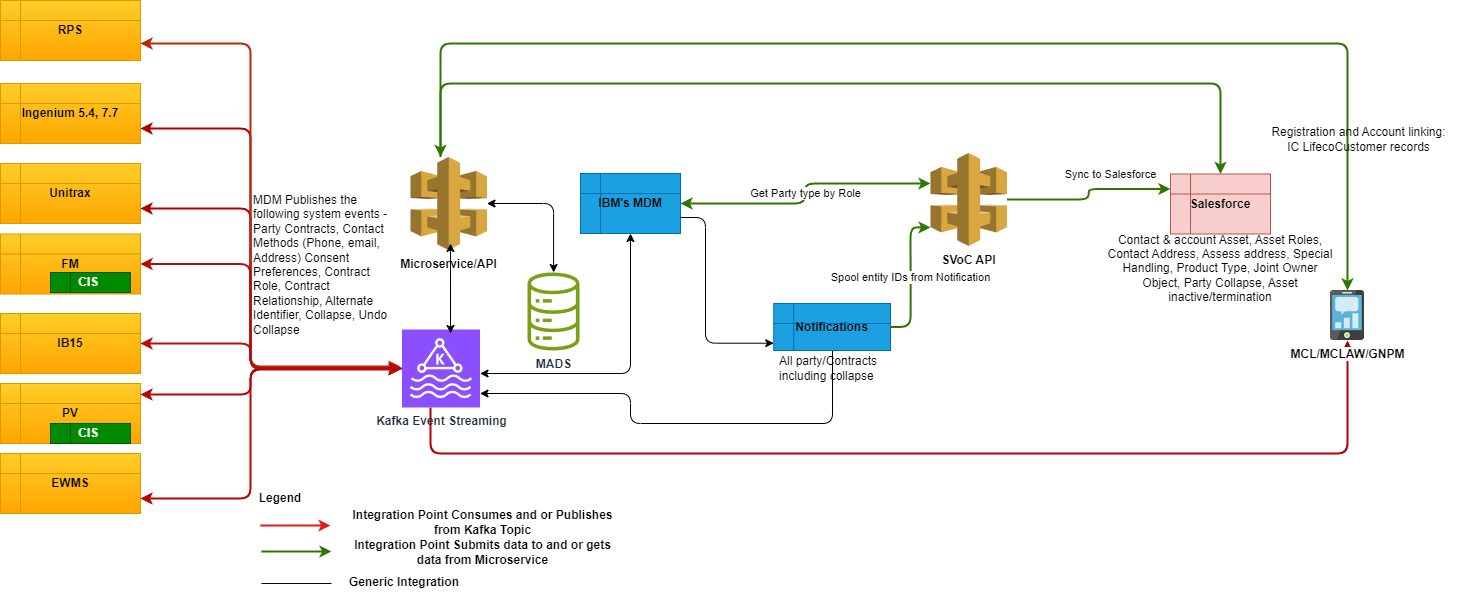

The diagram above was exported from draw.io. Its source (the exported page's mxGraphModel, read from the mxfile embedded in the PNG):
<mxGraphModel dx="1210" dy="1757" grid="1" gridSize="10" guides="1" tooltips="1" connect="1" arrows="1" fold="1" page="1" pageScale="1" pageWidth="827" pageHeight="1169" math="0" shadow="0">
  <root>
    <mxCell id="0" />
    <mxCell id="1" parent="0" />
    <mxCell id="qCVTfPhcg_SB9y_SXzLi-1" value="RPS" style="shape=internalStorage;whiteSpace=wrap;html=1;backgroundOutline=1;fillColor=#ffcd28;strokeColor=#d79b00;gradientColor=#ffa500;fontStyle=1;rounded=0;" parent="1" vertex="1">
      <mxGeometry x="10" y="-23" width="140" height="60" as="geometry" />
    </mxCell>
    <mxCell id="qCVTfPhcg_SB9y_SXzLi-2" value="Ingenium 5.4, 7.7" style="shape=internalStorage;whiteSpace=wrap;html=1;backgroundOutline=1;fillColor=#ffcd28;gradientColor=#ffa500;strokeColor=#d79b00;fontStyle=1;rounded=0;" parent="1" vertex="1">
      <mxGeometry x="10" y="60" width="140" height="60" as="geometry" />
    </mxCell>
    <mxCell id="qCVTfPhcg_SB9y_SXzLi-3" value="Unitrax" style="shape=internalStorage;whiteSpace=wrap;html=1;backgroundOutline=1;fillColor=#ffcd28;gradientColor=#ffa500;strokeColor=#d79b00;fontStyle=1;rounded=0;" parent="1" vertex="1">
      <mxGeometry x="10" y="140" width="140" height="60" as="geometry" />
    </mxCell>
    <mxCell id="qCVTfPhcg_SB9y_SXzLi-4" value="EWMS" style="shape=internalStorage;whiteSpace=wrap;html=1;backgroundOutline=1;fillColor=#ffcd28;strokeColor=#d79b00;gradientColor=#ffa500;fontStyle=1;rounded=0;" parent="1" vertex="1">
      <mxGeometry x="10" y="430" width="140" height="60" as="geometry" />
    </mxCell>
    <mxCell id="qCVTfPhcg_SB9y_SXzLi-5" value="IB15" style="shape=internalStorage;whiteSpace=wrap;html=1;backgroundOutline=1;fillColor=#ffcd28;gradientColor=#ffa500;strokeColor=#d79b00;fontStyle=1;rounded=0;" parent="1" vertex="1">
      <mxGeometry x="10" y="290" width="140" height="60" as="geometry" />
    </mxCell>
    <mxCell id="qCVTfPhcg_SB9y_SXzLi-6" value="PV" style="shape=internalStorage;whiteSpace=wrap;html=1;backgroundOutline=1;fillColor=#ffcd28;gradientColor=#ffa500;strokeColor=#d79b00;fontStyle=1;rounded=0;" parent="1" vertex="1">
      <mxGeometry x="10" y="360" width="140" height="60" as="geometry" />
    </mxCell>
    <mxCell id="PqtHk-h9bRf-LBO4A_TE-2" style="edgeStyle=orthogonalEdgeStyle;rounded=1;orthogonalLoop=1;jettySize=auto;html=1;fillColor=#60a917;strokeColor=#2D7600;strokeWidth=2;" parent="1" source="qCVTfPhcg_SB9y_SXzLi-7" target="jqhNluWvCPyRUkkSe82b-5" edge="1">
      <mxGeometry relative="1" as="geometry">
        <Array as="points">
          <mxPoint x="450" y="60" />
          <mxPoint x="1230" y="60" />
        </Array>
      </mxGeometry>
    </mxCell>
    <mxCell id="2sURyC1gH97WNNLh8df3-7" style="edgeStyle=orthogonalEdgeStyle;rounded=1;orthogonalLoop=1;jettySize=auto;html=1;startArrow=classic;startFill=1;" parent="1" source="qCVTfPhcg_SB9y_SXzLi-7" target="2sURyC1gH97WNNLh8df3-6" edge="1">
      <mxGeometry relative="1" as="geometry" />
    </mxCell>
    <mxCell id="qCVTfPhcg_SB9y_SXzLi-7" value="Microservice/API" style="outlineConnect=0;dashed=0;verticalLabelPosition=bottom;verticalAlign=top;align=center;html=1;shape=mxgraph.aws3.api_gateway;fillColor=#D9A741;gradientColor=none;fontStyle=1;rounded=0;" parent="1" vertex="1">
      <mxGeometry x="420" y="133.5" width="76.5" height="93" as="geometry" />
    </mxCell>
    <mxCell id="qCVTfPhcg_SB9y_SXzLi-19" style="edgeStyle=orthogonalEdgeStyle;rounded=1;orthogonalLoop=1;jettySize=auto;html=1;exitX=0.5;exitY=1;exitDx=0;exitDy=0;strokeWidth=1;startArrow=classic;startFill=1;" parent="1" source="qCVTfPhcg_SB9y_SXzLi-8" target="qCVTfPhcg_SB9y_SXzLi-9" edge="1">
      <mxGeometry relative="1" as="geometry">
        <Array as="points">
          <mxPoint x="640" y="350" />
        </Array>
      </mxGeometry>
    </mxCell>
    <mxCell id="jqhNluWvCPyRUkkSe82b-15" value="Get Party type by Role" style="edgeStyle=orthogonalEdgeStyle;rounded=1;orthogonalLoop=1;jettySize=auto;html=1;startArrow=classic;startFill=1;fillColor=#60a917;strokeColor=#2D7600;strokeWidth=2;" parent="1" source="qCVTfPhcg_SB9y_SXzLi-8" target="jqhNluWvCPyRUkkSe82b-2" edge="1">
      <mxGeometry relative="1" as="geometry">
        <Array as="points">
          <mxPoint x="815" y="180" />
          <mxPoint x="815" y="160" />
        </Array>
      </mxGeometry>
    </mxCell>
    <mxCell id="qCVTfPhcg_SB9y_SXzLi-8" value="IBM's MDM" style="shape=internalStorage;whiteSpace=wrap;html=1;backgroundOutline=1;fillColor=#1ba1e2;strokeColor=#006EAF;fontStyle=1;fontColor=#0a0000;rounded=0;" parent="1" vertex="1">
      <mxGeometry x="590" y="150" width="100" height="60" as="geometry" />
    </mxCell>
    <mxCell id="qCVTfPhcg_SB9y_SXzLi-22" style="edgeStyle=orthogonalEdgeStyle;rounded=1;orthogonalLoop=1;jettySize=auto;html=1;fillColor=#e51400;strokeColor=#B20000;strokeWidth=2;startArrow=classic;startFill=1;" parent="1" edge="1">
      <mxGeometry relative="1" as="geometry">
        <mxPoint x="410" y="345" as="sourcePoint" />
        <mxPoint x="150" y="185" as="targetPoint" />
        <Array as="points">
          <mxPoint x="260" y="345" />
          <mxPoint x="260" y="185" />
        </Array>
      </mxGeometry>
    </mxCell>
    <mxCell id="qCVTfPhcg_SB9y_SXzLi-23" style="edgeStyle=orthogonalEdgeStyle;rounded=1;orthogonalLoop=1;jettySize=auto;html=1;entryX=1;entryY=0.75;entryDx=0;entryDy=0;fillColor=#e51400;strokeColor=#B20000;strokeWidth=2;startArrow=classic;startFill=1;" parent="1" source="qCVTfPhcg_SB9y_SXzLi-9" target="qCVTfPhcg_SB9y_SXzLi-2" edge="1">
      <mxGeometry relative="1" as="geometry">
        <Array as="points">
          <mxPoint x="260" y="345" />
          <mxPoint x="260" y="105" />
        </Array>
      </mxGeometry>
    </mxCell>
    <mxCell id="qCVTfPhcg_SB9y_SXzLi-24" style="edgeStyle=orthogonalEdgeStyle;rounded=1;orthogonalLoop=1;jettySize=auto;html=1;entryX=1;entryY=0.75;entryDx=0;entryDy=0;strokeWidth=2;fillColor=#e51400;strokeColor=#bc2a05;startArrow=classic;startFill=1;" parent="1" edge="1">
      <mxGeometry relative="1" as="geometry">
        <Array as="points">
          <mxPoint x="260" y="343" />
          <mxPoint x="260" y="20" />
        </Array>
        <mxPoint x="410" y="343" as="sourcePoint" />
        <mxPoint x="150" y="20" as="targetPoint" />
      </mxGeometry>
    </mxCell>
    <mxCell id="jqhNluWvCPyRUkkSe82b-19" style="edgeStyle=orthogonalEdgeStyle;rounded=1;orthogonalLoop=1;jettySize=auto;html=1;strokeWidth=2;strokeColor=#B30000;" parent="1" source="qCVTfPhcg_SB9y_SXzLi-9" target="jqhNluWvCPyRUkkSe82b-9" edge="1">
      <mxGeometry relative="1" as="geometry">
        <Array as="points">
          <mxPoint x="440" y="430" />
          <mxPoint x="1357" y="430" />
        </Array>
      </mxGeometry>
    </mxCell>
    <mxCell id="PqtHk-h9bRf-LBO4A_TE-1" style="edgeStyle=orthogonalEdgeStyle;rounded=1;orthogonalLoop=1;jettySize=auto;html=1;startArrow=classic;startFill=1;endArrow=none;endFill=0;" parent="1" source="qCVTfPhcg_SB9y_SXzLi-9" target="jqhNluWvCPyRUkkSe82b-10" edge="1">
      <mxGeometry relative="1" as="geometry">
        <Array as="points">
          <mxPoint x="640" y="370" />
          <mxPoint x="640" y="400" />
          <mxPoint x="842" y="400" />
        </Array>
      </mxGeometry>
    </mxCell>
    <mxCell id="hP-Qn1xiya-NiDmAXCn--5" style="edgeStyle=orthogonalEdgeStyle;rounded=1;orthogonalLoop=1;jettySize=auto;html=1;entryX=1;entryY=0.5;entryDx=0;entryDy=0;strokeColor=#bc0101;strokeWidth=2;startArrow=classic;startFill=1;" parent="1" edge="1">
      <mxGeometry relative="1" as="geometry">
        <mxPoint x="410" y="346" as="sourcePoint" />
        <mxPoint x="150" y="371" as="targetPoint" />
        <Array as="points">
          <mxPoint x="399" y="346" />
          <mxPoint x="260" y="346" />
          <mxPoint x="260" y="371" />
        </Array>
      </mxGeometry>
    </mxCell>
    <mxCell id="2sURyC1gH97WNNLh8df3-1" style="edgeStyle=orthogonalEdgeStyle;rounded=1;orthogonalLoop=1;jettySize=auto;html=1;entryX=1;entryY=0.75;entryDx=0;entryDy=0;strokeColor=#bc0101;strokeWidth=2;startArrow=classic;startFill=1;" parent="1" source="qCVTfPhcg_SB9y_SXzLi-9" target="qCVTfPhcg_SB9y_SXzLi-4" edge="1">
      <mxGeometry relative="1" as="geometry">
        <Array as="points">
          <mxPoint x="260" y="345" />
          <mxPoint x="260" y="475" />
        </Array>
      </mxGeometry>
    </mxCell>
    <mxCell id="2sURyC1gH97WNNLh8df3-2" style="edgeStyle=orthogonalEdgeStyle;rounded=1;orthogonalLoop=1;jettySize=auto;html=1;entryX=1;entryY=0.5;entryDx=0;entryDy=0;strokeColor=#bc0b0b;strokeWidth=2;startArrow=classic;startFill=1;" parent="1" source="qCVTfPhcg_SB9y_SXzLi-9" target="qCVTfPhcg_SB9y_SXzLi-5" edge="1">
      <mxGeometry relative="1" as="geometry">
        <Array as="points">
          <mxPoint x="260" y="345" />
          <mxPoint x="260" y="320" />
        </Array>
      </mxGeometry>
    </mxCell>
    <mxCell id="cdvjHRCQ1VJwMiATbfYZ-5" style="edgeStyle=orthogonalEdgeStyle;rounded=1;orthogonalLoop=1;jettySize=auto;html=1;entryX=1;entryY=0.5;entryDx=0;entryDy=0;strokeColor=#b40a0a;strokeWidth=2;" parent="1" source="qCVTfPhcg_SB9y_SXzLi-9" target="cdvjHRCQ1VJwMiATbfYZ-1" edge="1">
      <mxGeometry relative="1" as="geometry">
        <Array as="points">
          <mxPoint x="260" y="345" />
          <mxPoint x="260" y="241" />
        </Array>
      </mxGeometry>
    </mxCell>
    <mxCell id="qCVTfPhcg_SB9y_SXzLi-9" value="Kafka Event Streaming" style="sketch=0;points=[[0,0,0],[0.25,0,0],[0.5,0,0],[0.75,0,0],[1,0,0],[0,1,0],[0.25,1,0],[0.5,1,0],[0.75,1,0],[1,1,0],[0,0.25,0],[0,0.5,0],[0,0.75,0],[1,0.25,0],[1,0.5,0],[1,0.75,0]];outlineConnect=0;fontColor=#232F3E;fillColor=#8C4FFF;strokeColor=#ffffff;dashed=0;verticalLabelPosition=bottom;verticalAlign=top;align=center;html=1;fontSize=12;fontStyle=1;aspect=fixed;shape=mxgraph.aws4.resourceIcon;resIcon=mxgraph.aws4.managed_streaming_for_kafka;rounded=0;" parent="1" vertex="1">
      <mxGeometry x="411.5" y="306" width="78" height="78" as="geometry" />
    </mxCell>
    <mxCell id="jqhNluWvCPyRUkkSe82b-6" value="Sync to Salesforce" style="edgeStyle=orthogonalEdgeStyle;rounded=1;orthogonalLoop=1;jettySize=auto;html=1;entryX=0;entryY=0.25;entryDx=0;entryDy=0;fillColor=#60a917;strokeColor=#2D7600;strokeWidth=2;" parent="1" source="jqhNluWvCPyRUkkSe82b-2" target="jqhNluWvCPyRUkkSe82b-5" edge="1">
      <mxGeometry x="0.3103" y="16" relative="1" as="geometry">
        <mxPoint y="1" as="offset" />
      </mxGeometry>
    </mxCell>
    <mxCell id="jqhNluWvCPyRUkkSe82b-2" value="SVoC API" style="outlineConnect=0;dashed=0;verticalLabelPosition=bottom;verticalAlign=top;align=center;html=1;shape=mxgraph.aws3.api_gateway;fillColor=#D9A741;gradientColor=none;fontStyle=1;rounded=0;" parent="1" vertex="1">
      <mxGeometry x="940" y="129.5" width="76.5" height="93" as="geometry" />
    </mxCell>
    <mxCell id="jqhNluWvCPyRUkkSe82b-5" value="Salesforce" style="shape=internalStorage;whiteSpace=wrap;html=1;backgroundOutline=1;fillColor=#f8cecc;strokeColor=#b85450;fontStyle=1;rounded=0;" parent="1" vertex="1">
      <mxGeometry x="1180" y="150.5" width="100" height="60" as="geometry" />
    </mxCell>
    <mxCell id="jqhNluWvCPyRUkkSe82b-17" style="edgeStyle=orthogonalEdgeStyle;rounded=1;orthogonalLoop=1;jettySize=auto;html=1;startArrow=classic;startFill=1;fillColor=#60a917;strokeColor=#2D7600;strokeWidth=2;" parent="1" source="jqhNluWvCPyRUkkSe82b-9" target="qCVTfPhcg_SB9y_SXzLi-7" edge="1">
      <mxGeometry relative="1" as="geometry">
        <Array as="points">
          <mxPoint x="1357" y="20" />
          <mxPoint x="450" y="20" />
        </Array>
        <mxPoint x="1026.5" y="20" as="targetPoint" />
      </mxGeometry>
    </mxCell>
    <mxCell id="jqhNluWvCPyRUkkSe82b-9" value="&lt;b&gt;MCL/MCLAW/GNPM&lt;/b&gt;" style="image;sketch=0;aspect=fixed;html=1;points=[];align=center;fontSize=12;image=img/lib/mscae/Mobile_Engagement.svg;rounded=0;" parent="1" vertex="1">
      <mxGeometry x="1340" y="267" width="34" height="50" as="geometry" />
    </mxCell>
    <mxCell id="jqhNluWvCPyRUkkSe82b-10" value="Notifications" style="shape=internalStorage;whiteSpace=wrap;html=1;backgroundOutline=1;fillColor=#1ba1e2;strokeColor=#006EAF;fontStyle=1;fontColor=#0a0000;rounded=0;" parent="1" vertex="1">
      <mxGeometry x="783.25" y="280" width="116.75" height="47" as="geometry" />
    </mxCell>
    <mxCell id="jqhNluWvCPyRUkkSe82b-16" style="edgeStyle=orthogonalEdgeStyle;rounded=1;orthogonalLoop=1;jettySize=auto;html=1;entryX=0.105;entryY=0.983;entryDx=0;entryDy=0;entryPerimeter=0;" parent="1" edge="1">
      <mxGeometry relative="1" as="geometry">
        <Array as="points">
          <mxPoint x="715" y="194" />
          <mxPoint x="715" y="320" />
        </Array>
        <mxPoint x="690" y="194" as="sourcePoint" />
        <mxPoint x="783.25" y="319.701" as="targetPoint" />
      </mxGeometry>
    </mxCell>
    <mxCell id="HRiIZJCh7KwCgMogS-86-1" value="&lt;div&gt;Registration and Account linking:&lt;/div&gt;&lt;div&gt;IC LifecoCustomer records&lt;/div&gt;" style="text;html=1;strokeColor=none;fillColor=none;align=center;verticalAlign=middle;whiteSpace=wrap;rounded=0;" parent="1" vertex="1">
      <mxGeometry x="1260" y="100.5" width="216.75" height="30" as="geometry" />
    </mxCell>
    <mxCell id="HRiIZJCh7KwCgMogS-86-3" value="All party/Contracts including collapse&amp;nbsp;" style="text;html=1;strokeColor=none;fillColor=none;align=center;verticalAlign=middle;whiteSpace=wrap;rounded=0;" parent="1" vertex="1">
      <mxGeometry x="783.25" y="330" width="110" height="30" as="geometry" />
    </mxCell>
    <mxCell id="HRiIZJCh7KwCgMogS-86-4" value="Contact &amp;amp; account Asset, Asset Roles, Contact Address, Assess address, Special Handling, Product Type, Joint Owner Object, Party Collapse, Asset inactive/termination" style="text;html=1;strokeColor=none;fillColor=none;align=center;verticalAlign=middle;whiteSpace=wrap;rounded=0;" parent="1" vertex="1">
      <mxGeometry x="1113" y="230" width="234" height="30" as="geometry" />
    </mxCell>
    <mxCell id="HRiIZJCh7KwCgMogS-86-6" value="Legend" style="text;html=1;strokeColor=none;fillColor=none;align=center;verticalAlign=middle;whiteSpace=wrap;rounded=0;fontStyle=1" parent="1" vertex="1">
      <mxGeometry x="260" y="460" width="60" height="30" as="geometry" />
    </mxCell>
    <mxCell id="HRiIZJCh7KwCgMogS-86-7" value="" style="endArrow=classic;html=1;rounded=0;strokeColor=#de1b1b;strokeWidth=2;" parent="1" edge="1">
      <mxGeometry width="50" height="50" relative="1" as="geometry">
        <mxPoint x="270" y="502" as="sourcePoint" />
        <mxPoint x="340" y="502" as="targetPoint" />
      </mxGeometry>
    </mxCell>
    <mxCell id="HRiIZJCh7KwCgMogS-86-9" value="Integration Point Consumes and or Publishes from Kafka Topic" style="text;html=1;strokeColor=none;fillColor=none;align=center;verticalAlign=middle;whiteSpace=wrap;rounded=0;fontStyle=1" parent="1" vertex="1">
      <mxGeometry x="350" y="484" width="285" height="30" as="geometry" />
    </mxCell>
    <mxCell id="HRiIZJCh7KwCgMogS-86-10" value="" style="endArrow=classic;html=1;rounded=0;strokeColor=#2D7600;strokeWidth=2;fillColor=#60a917;" parent="1" edge="1">
      <mxGeometry width="50" height="50" relative="1" as="geometry">
        <mxPoint x="271" y="528" as="sourcePoint" />
        <mxPoint x="341" y="528" as="targetPoint" />
      </mxGeometry>
    </mxCell>
    <mxCell id="HRiIZJCh7KwCgMogS-86-11" value="Integration Point Submits data to and or gets data from Microservice" style="text;html=1;strokeColor=none;fillColor=none;align=center;verticalAlign=middle;whiteSpace=wrap;rounded=0;fontStyle=1" parent="1" vertex="1">
      <mxGeometry x="350" y="514" width="285" height="30" as="geometry" />
    </mxCell>
    <mxCell id="HRiIZJCh7KwCgMogS-86-49" value="MDM Publishes the following system events - Party Contracts, Contact Methods (Phone, email, Address) Consent Preferences, Contract Role, Contract Relationship, Alternate Identifier, Collapse, Undo Collapse" style="text;whiteSpace=wrap;html=1;rounded=0;" parent="1" vertex="1">
      <mxGeometry x="261" y="163" width="140" height="150" as="geometry" />
    </mxCell>
    <mxCell id="lY6IJi6Y6cXggKbV0dlt-1" value="Spool entity IDs from Notification" style="edgeStyle=orthogonalEdgeStyle;rounded=1;orthogonalLoop=1;jettySize=auto;html=1;entryX=0;entryY=0.8;entryDx=0;entryDy=0;entryPerimeter=0;endArrow=classic;endFill=1;startArrow=none;startFill=0;fillColor=#60a917;strokeColor=#2D7600;strokeWidth=2;" parent="1" source="jqhNluWvCPyRUkkSe82b-10" target="jqhNluWvCPyRUkkSe82b-2" edge="1">
      <mxGeometry relative="1" as="geometry" />
    </mxCell>
    <mxCell id="hP-Qn1xiya-NiDmAXCn--1" value="CIS&amp;nbsp;" style="shape=internalStorage;whiteSpace=wrap;html=1;backgroundOutline=1;fillColor=#008a00;strokeColor=#005700;fontStyle=1;rounded=0;fontColor=#ffffff;" parent="1" vertex="1">
      <mxGeometry x="60" y="400" width="80" height="20" as="geometry" />
    </mxCell>
    <mxCell id="hP-Qn1xiya-NiDmAXCn--7" value="" style="endArrow=none;html=1;rounded=0;strokeColor=#0a0a0a;strokeWidth=1;endFill=0;" parent="1" edge="1">
      <mxGeometry width="50" height="50" relative="1" as="geometry">
        <mxPoint x="271" y="560" as="sourcePoint" />
        <mxPoint x="341" y="560" as="targetPoint" />
      </mxGeometry>
    </mxCell>
    <mxCell id="hP-Qn1xiya-NiDmAXCn--8" value="Generic Integration" style="text;html=1;strokeColor=none;fillColor=none;align=center;verticalAlign=middle;whiteSpace=wrap;rounded=0;fontStyle=1" parent="1" vertex="1">
      <mxGeometry x="219" y="544" width="390" height="30" as="geometry" />
    </mxCell>
    <mxCell id="2sURyC1gH97WNNLh8df3-5" value="" style="endArrow=classic;startArrow=classic;html=1;rounded=0;exitX=0.622;exitY=0.051;exitDx=0;exitDy=0;exitPerimeter=0;" parent="1" source="qCVTfPhcg_SB9y_SXzLi-9" edge="1">
      <mxGeometry width="50" height="50" relative="1" as="geometry">
        <mxPoint x="410" y="270" as="sourcePoint" />
        <mxPoint x="460" y="220" as="targetPoint" />
      </mxGeometry>
    </mxCell>
    <mxCell id="2sURyC1gH97WNNLh8df3-6" value="MADS" style="sketch=0;outlineConnect=0;fontColor=#232F3E;gradientColor=none;fillColor=#7AA116;strokeColor=none;dashed=0;verticalLabelPosition=bottom;verticalAlign=top;align=center;html=1;fontSize=12;fontStyle=1;aspect=fixed;pointerEvents=1;shape=mxgraph.aws4.iot_analytics_data_store;rounded=0;" parent="1" vertex="1">
      <mxGeometry x="536" y="249" width="54" height="78" as="geometry" />
    </mxCell>
    <mxCell id="cdvjHRCQ1VJwMiATbfYZ-1" value="FM" style="shape=internalStorage;whiteSpace=wrap;html=1;backgroundOutline=1;fillColor=#ffcd28;gradientColor=#ffa500;strokeColor=#d79b00;fontStyle=1;rounded=0;" parent="1" vertex="1">
      <mxGeometry x="10" y="210.5" width="140" height="60" as="geometry" />
    </mxCell>
    <mxCell id="cdvjHRCQ1VJwMiATbfYZ-3" value="CIS&amp;nbsp;" style="shape=internalStorage;whiteSpace=wrap;html=1;backgroundOutline=1;fillColor=#008a00;strokeColor=#005700;fontStyle=1;rounded=0;fontColor=#ffffff;" parent="1" vertex="1">
      <mxGeometry x="60" y="249" width="80" height="20" as="geometry" />
    </mxCell>
  </root>
</mxGraphModel>